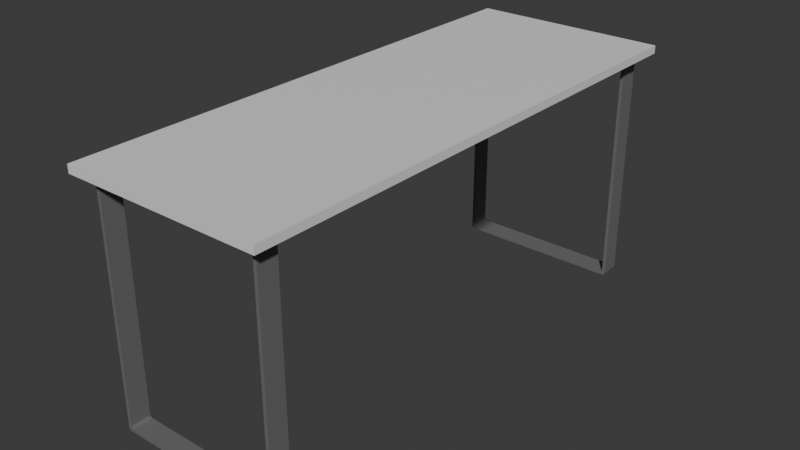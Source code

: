 # Source: Shelf.blend  (saved by Blender 4.5.90; exported with 4.5.12 LTS)
import bpy
from mathutils import Matrix  # noqa: F401  (used for matrix-valued properties, if any)

bpy.ops.wm.read_factory_settings(use_empty=True)
scene = bpy.context.scene
scene.name = 'Scene'

# ---- collections
col_collection = bpy.data.collections.new('Collection'); scene.collection.children.link(col_collection)

# ---- materials (node trees are filled in below, after node groups)
mat_shelf = bpy.data.materials.new('Shelf')
mat_legs = bpy.data.materials.new('Legs')

# ---- material node trees
mat_shelf.use_nodes = True; mat_shelf.node_tree.nodes.clear()
_N = mat_shelf.node_tree.nodes; _L = mat_shelf.node_tree.links
n0 = _N.new('ShaderNodeBsdfPrincipled'); n0.name = 'Principled BSDF'; n0.location = (-200, 100)
n1 = _N.new('ShaderNodeOutputMaterial'); n1.name = 'Material Output'; n1.location = (200, 100)
_L.new(n0.outputs[0], n1.inputs[0])
n1.is_active_output = True
mat_legs.use_nodes = True; mat_legs.node_tree.nodes.clear()
_N = mat_legs.node_tree.nodes; _L = mat_legs.node_tree.links
n0 = _N.new('ShaderNodeBsdfPrincipled'); n0.name = 'Principled BSDF'; n0.location = (-200, 100)
n0.inputs[0].default_value = (0.1604, 0.1604, 0.1604, 1.0)
n1 = _N.new('ShaderNodeOutputMaterial'); n1.name = 'Material Output'; n1.location = (200, 100)
_L.new(n0.outputs[0], n1.inputs[0])
n1.is_active_output = True

# ---- world
world_world = bpy.data.worlds.new('World'); scene.world = world_world
world_world.use_nodes = True; world_world.node_tree.nodes.clear()
_N = world_world.node_tree.nodes; _L = world_world.node_tree.links
n0 = _N.new('ShaderNodeOutputWorld'); n0.name = 'World Output'; n0.location = (200, 100)
n1 = _N.new('ShaderNodeBackground'); n1.name = 'Background'; n1.location = (-200, 100)
n1.inputs[0].default_value = (0.05088, 0.05088, 0.05088, 1.0)
_L.new(n1.outputs[0], n0.inputs[0])
n0.is_active_output = True
world_world.color = (0.05088, 0.05088, 0.05088)
world_world.sun_shadow_jitter_overblur = 0.0

# ---- meshes
me_cube_001 = bpy.data.meshes.new('Cube.001')
me_cube_001.from_pydata([(-0.15, -0.4, 0.358), (-0.15, -0.4, 0.37), (-0.15, 0.4, 0.358), (-0.15, 0.4, 0.37), (0.15, -0.4, 0.358), (0.15, -0.4, 0.37), (0.15, 0.4, 0.358), (0.15, 0.4, 0.37), (0.13, -0.38, 0.358), (0.125, -0.38, 0.358), (-0.125, -0.38, 0.358), (-0.13, -0.38, 0.358), (0.13, -0.35, 0.358), (0.125, -0.35, 0.358), (-0.125, -0.35, 0.358), (-0.13, -0.35, 0.358), (0.1266, -0.38, -1.49e-08), (0.13, -0.38, 0.00344), (0.1275, -0.38, 0.0025), (0.129, -0.38, 0.001007), (0.125, -0.38, 0.00844), (0.1216, -0.38, 0.005), (0.124, -0.38, 0.006007), (-0.1216, -0.38, 0.005), (-0.125, -0.38, 0.00844), (-0.1275, -0.38, 0.0025), (-0.124, -0.38, 0.006007), (-0.13, -0.38, 0.00344), (-0.1266, -0.38, -1.49e-08), (-0.129, -0.38, 0.001007), (0.13, -0.35, 0.00344), (0.1266, -0.35, -1.49e-08), (0.1275, -0.35, 0.0025), (0.129, -0.35, 0.001007), (0.1216, -0.35, 0.005), (0.125, -0.35, 0.00844), (0.124, -0.35, 0.006007), (-0.125, -0.35, 0.00844), (-0.1216, -0.35, 0.005), (-0.1275, -0.35, 0.0025), (-0.124, -0.35, 0.006007), (-0.1266, -0.35, -1.49e-08), (-0.13, -0.35, 0.00344), (-0.129, -0.35, 0.001007), (0.13, 0.35, 0.358), (0.125, 0.35, 0.358), (-0.125, 0.35, 0.358), (-0.13, 0.35, 0.358), (0.13, 0.38, 0.358), (0.125, 0.38, 0.358), (-0.125, 0.38, 0.358), (-0.13, 0.38, 0.358), (0.1266, 0.35, -1.49e-08), (0.13, 0.35, 0.00344), (0.1275, 0.35, 0.0025), (0.129, 0.35, 0.001007), (0.125, 0.35, 0.00844), (0.1216, 0.35, 0.005), (0.124, 0.35, 0.006007), (-0.1216, 0.35, 0.005), (-0.125, 0.35, 0.00844), (-0.1275, 0.35, 0.0025), (-0.124, 0.35, 0.006007), (-0.13, 0.35, 0.00344), (-0.1266, 0.35, -1.49e-08), (-0.129, 0.35, 0.001007), (0.13, 0.38, 0.00344), (0.1266, 0.38, -1.49e-08), (0.1275, 0.38, 0.0025), (0.129, 0.38, 0.001007), (0.1216, 0.38, 0.005), (0.125, 0.38, 0.00844), (0.124, 0.38, 0.006007), (-0.125, 0.38, 0.00844), (-0.1216, 0.38, 0.005), (-0.1275, 0.38, 0.0025), (-0.124, 0.38, 0.006007), (-0.1266, 0.38, -1.49e-08), (-0.13, 0.38, 0.00344), (-0.129, 0.38, 0.001007)], [], [(0, 1, 3, 2), (2, 3, 7, 6), (6, 7, 5, 4), (4, 5, 1, 0), (6, 48, 49, 50, 51, 2), (7, 3, 1, 5), (0, 11, 10, 9, 8, 4), (10, 14, 13, 9), (16, 19, 18), (19, 17, 18), (20, 22, 18), (22, 21, 18), (23, 26, 25), (26, 24, 25), (27, 29, 25), (29, 28, 25), (30, 33, 32), (33, 31, 32), (34, 36, 32), (36, 35, 32), (37, 40, 39), (40, 38, 39), (41, 43, 39), (43, 42, 39), (16, 31, 33, 19), (19, 33, 30, 17), (34, 21, 22, 36), (36, 22, 20, 35), (23, 38, 40, 26), (26, 40, 37, 24), (41, 28, 29, 43), (43, 29, 27, 42), (8, 9, 20, 18, 17), (16, 28, 41, 31), (16, 18, 21, 23, 25, 28), (12, 8, 17, 30), (34, 38, 23, 21), (9, 13, 35, 20), (10, 11, 27, 25, 24), (14, 10, 24, 37), (11, 15, 42, 27), (13, 12, 30, 32, 35), (32, 31, 41, 39, 38, 34), (15, 14, 37, 39, 42), (46, 50, 49, 45), (52, 55, 54), (55, 53, 54), (56, 58, 54), (58, 57, 54), (59, 62, 61), (62, 60, 61), (63, 65, 61), (65, 64, 61), (66, 69, 68), (69, 67, 68), (70, 72, 68), (72, 71, 68), (73, 76, 75), (76, 74, 75), (77, 79, 75), (79, 78, 75), (52, 67, 69, 55), (55, 69, 66, 53), (70, 57, 58, 72), (72, 58, 56, 71), (59, 74, 76, 62), (62, 76, 73, 60), (77, 64, 65, 79), (79, 65, 63, 78), (44, 45, 56, 54, 53), (52, 64, 77, 67), (52, 54, 57, 59, 61, 64), (48, 44, 53, 66), (70, 74, 59, 57), (45, 49, 71, 56), (46, 47, 63, 61, 60), (50, 46, 60, 73), (47, 51, 78, 63), (49, 48, 66, 68, 71), (68, 67, 77, 75, 74, 70), (51, 50, 73, 75, 78), (2, 51, 47, 15, 11, 0), (13, 14, 15, 47, 46, 45, 44, 12), (6, 4, 8, 12, 44, 48)])
me_cube_001.polygons.foreach_set('material_index', [0, 0, 0, 0, 0, 0, 0, 0, 1, 1, 1, 1, 1, 1, 1, 1, 1, 1, 1, 1, 1, 1, 1, 1, 1, 1, 1, 1, 1, 1, 1, 1, 1, 1, 1, 1, 1, 1, 1, 1, 1, 1, 1, 1, 0, 1, 1, 1, 1, 1, 1, 1, 1, 1, 1, 1, 1, 1, 1, 1, 1, 1, 1, 1, 1, 1, 1, 1, 1, 1, 1, 1, 1, 1, 1, 1, 1, 1, 1, 1, 1, 0, 0, 0])
_uv = me_cube_001.uv_layers.new(name='UVMap')
_uv.uv.foreach_set('vector', [0.375, 0.0, 0.625, 0.0, 0.625, 0.25, 0.375, 0.25, 0.375, 0.25, 0.875, 0.5, 0.625, 0.5, 0.375, 0.5, 0.375, 0.5, 0.625, 0.5, 0.625, 0.75, 0.375, 0.75, 0.375, 0.75, 0.625, 0.75, 0.625, 1.0, 0.375, 1.0, 0.375, 0.5, 0.3476, 0.726, 0.3396, 0.7255, 0.1577, 0.7259, 0.1477, 0.7256, 0.375, 0.25, 0.625, 0.5, 0.875, 0.5, 0.875, 0.75, 0.625, 0.75, 0.125, 0.75, 0.1561, 0.7365, 0.1859, 0.7372, 0.3129, 0.733, 0.345, 0.735, 0.375, 0.75, 0.1859, 0.7372, 0.1577, 0.7259, 0.3396, 0.7255, 0.3129, 0.733, 0.3409, 0.7351, 0.3438, 0.735, 0.3294, 0.734, 0.3438, 0.735, 0.345, 0.735, 0.3294, 0.734, 0.3129, 0.733, 0.3129, 0.733, 0.3285, 0.734, 0.3129, 0.733, 0.3129, 0.733, 0.3285, 0.734, 0.1888, 0.7371, 0.1868, 0.7371, 0.1714, 0.7368, 0.1868, 0.7371, 0.1859, 0.7372, 0.1714, 0.7368, 0.1561, 0.7365, 0.1561, 0.7365, 0.1706, 0.7368, 0.1561, 0.7365, 0.1561, 0.7365, 0.1706, 0.7368, 0.3476, 0.726, 0.3476, 0.726, 0.3437, 0.7258, 0.3476, 0.726, 0.3476, 0.726, 0.3437, 0.7258, 0.3354, 0.7255, 0.3384, 0.7255, 0.3435, 0.7257, 0.3384, 0.7255, 0.3396, 0.7255, 0.3435, 0.7257, 0.1577, 0.7259, 0.1577, 0.7259, 0.1528, 0.7258, 0.1577, 0.7259, 0.1577, 0.7259, 0.1528, 0.7258, 0.152, 0.7256, 0.149, 0.7256, 0.1526, 0.7258, 0.149, 0.7256, 0.1477, 0.7256, 0.1526, 0.7258, 0.3409, 0.7351, 0.3433, 0.726, 0.3476, 0.726, 0.345, 0.735, 0.345, 0.735, 0.3476, 0.726, 0.3476, 0.726, 0.345, 0.735, 0.3354, 0.7255, 0.31, 0.7331, 0.3129, 0.733, 0.3396, 0.7255, 0.3396, 0.7255, 0.3129, 0.733, 0.3129, 0.733, 0.3396, 0.7255, 0.1888, 0.7371, 0.1618, 0.7259, 0.1577, 0.7259, 0.1859, 0.7372, 0.1859, 0.7372, 0.1577, 0.7259, 0.1577, 0.7259, 0.1859, 0.7372, 0.152, 0.7256, 0.1601, 0.7365, 0.1561, 0.7365, 0.1477, 0.7256, 0.1477, 0.7256, 0.1561, 0.7365, 0.1561, 0.7365, 0.1477, 0.7256, 0.345, 0.735, 0.3129, 0.733, 0.3129, 0.733, 0.3294, 0.734, 0.345, 0.735, 0.3409, 0.7351, 0.1601, 0.7365, 0.152, 0.7256, 0.3433, 0.726, 0.3409, 0.7351, 0.3285, 0.734, 0.31, 0.7331, 0.1888, 0.7371, 0.1706, 0.7368, 0.1601, 0.7365, 0.3476, 0.726, 0.345, 0.735, 0.345, 0.735, 0.3476, 0.726, 0.3354, 0.7255, 0.1618, 0.7259, 0.1888, 0.7371, 0.31, 0.7331, 0.3129, 0.733, 0.3396, 0.7255, 0.3396, 0.7255, 0.3129, 0.733, 0.1859, 0.7372, 0.1561, 0.7365, 0.1561, 0.7365, 0.1714, 0.7368, 0.1859, 0.7372, 0.1577, 0.7259, 0.1859, 0.7372, 0.1859, 0.7372, 0.1577, 0.7259, 0.1561, 0.7365, 0.1477, 0.7256, 0.1477, 0.7256, 0.1561, 0.7365, 0.3396, 0.7255, 0.3476, 0.726, 0.3476, 0.726, 0.3435, 0.7257, 0.3396, 0.7255, 0.3437, 0.7258, 0.3433, 0.726, 0.152, 0.7256, 0.1528, 0.7258, 0.1618, 0.7259, 0.3354, 0.7255, 0.1477, 0.7256, 0.1577, 0.7259, 0.1577, 0.7259, 0.1526, 0.7258, 0.1477, 0.7256, 0.1859, 0.7372, 0.1577, 0.7259, 0.3396, 0.7255, 0.3129, 0.733, 0.3409, 0.7351, 0.3438, 0.735, 0.3294, 0.734, 0.3438, 0.735, 0.345, 0.735, 0.3294, 0.734, 0.3129, 0.733, 0.3129, 0.733, 0.3285, 0.734, 0.3129, 0.733, 0.3129, 0.733, 0.3285, 0.734, 0.1888, 0.7371, 0.1868, 0.7371, 0.1714, 0.7368, 0.1868, 0.7371, 0.1859, 0.7372, 0.1714, 0.7368, 0.1561, 0.7365, 0.1561, 0.7365, 0.1706, 0.7368, 0.1561, 0.7365, 0.1561, 0.7365, 0.1706, 0.7368, 0.3476, 0.726, 0.3476, 0.726, 0.3437, 0.7258, 0.3476, 0.726, 0.3476, 0.726, 0.3437, 0.7258, 0.3354, 0.7255, 0.3384, 0.7255, 0.3435, 0.7257, 0.3384, 0.7255, 0.3396, 0.7255, 0.3435, 0.7257, 0.1577, 0.7259, 0.1577, 0.7259, 0.1528, 0.7258, 0.1577, 0.7259, 0.1577, 0.7259, 0.1528, 0.7258, 0.152, 0.7256, 0.149, 0.7256, 0.1526, 0.7258, 0.149, 0.7256, 0.1477, 0.7256, 0.1526, 0.7258, 0.3409, 0.7351, 0.3433, 0.726, 0.3476, 0.726, 0.345, 0.735, 0.345, 0.735, 0.3476, 0.726, 0.3476, 0.726, 0.345, 0.735, 0.3354, 0.7255, 0.31, 0.7331, 0.3129, 0.733, 0.3396, 0.7255, 0.3396, 0.7255, 0.3129, 0.733, 0.3129, 0.733, 0.3396, 0.7255, 0.1888, 0.7371, 0.1618, 0.7259, 0.1577, 0.7259, 0.1859, 0.7372, 0.1859, 0.7372, 0.1577, 0.7259, 0.1577, 0.7259, 0.1859, 0.7372, 0.152, 0.7256, 0.1601, 0.7365, 0.1561, 0.7365, 0.1477, 0.7256, 0.1477, 0.7256, 0.1561, 0.7365, 0.1561, 0.7365, 0.1477, 0.7256, 0.345, 0.735, 0.3129, 0.733, 0.3129, 0.733, 0.3294, 0.734, 0.345, 0.735, 0.3409, 0.7351, 0.1601, 0.7365, 0.152, 0.7256, 0.3433, 0.726, 0.3409, 0.7351, 0.3285, 0.734, 0.31, 0.7331, 0.1888, 0.7371, 0.1706, 0.7368, 0.1601, 0.7365, 0.3476, 0.726, 0.345, 0.735, 0.345, 0.735, 0.3476, 0.726, 0.3354, 0.7255, 0.1618, 0.7259, 0.1888, 0.7371, 0.31, 0.7331, 0.3129, 0.733, 0.3396, 0.7255, 0.3396, 0.7255, 0.3129, 0.733, 0.1859, 0.7372, 0.1561, 0.7365, 0.1561, 0.7365, 0.1714, 0.7368, 0.1859, 0.7372, 0.1577, 0.7259, 0.1859, 0.7372, 0.1859, 0.7372, 0.1577, 0.7259, 0.1561, 0.7365, 0.1477, 0.7256, 0.1477, 0.7256, 0.1561, 0.7365, 0.3396, 0.7255, 0.3476, 0.726, 0.3476, 0.726, 0.3435, 0.7257, 0.3396, 0.7255, 0.3437, 0.7258, 0.3433, 0.726, 0.152, 0.7256, 0.1528, 0.7258, 0.1618, 0.7259, 0.3354, 0.7255, 0.1477, 0.7256, 0.1577, 0.7259, 0.1577, 0.7259, 0.1526, 0.7258, 0.1477, 0.7256, 0.375, 0.25, 0.1477, 0.7256, 0.1561, 0.7365, 0.1477, 0.7256, 0.1561, 0.7365, 0.125, 0.75, 0.3396, 0.7255, 0.1577, 0.7259, 0.1477, 0.7256, 0.1561, 0.7365, 0.1859, 0.7372, 0.3129, 0.733, 0.345, 0.735, 0.3476, 0.726, 0.375, 0.5, 0.375, 0.75, 0.345, 0.735, 0.3476, 0.726, 0.345, 0.735, 0.3476, 0.726])
me_cube_001.materials.append(mat_shelf)
me_cube_001.materials.append(mat_legs)
me_cube_001.update()

# ---- objects
ob_cube = bpy.data.objects.new('Cube', me_cube_001)

# ---- transforms, parenting, visibility, modifiers, constraints
ob_cube.location = (0.0, 0.0, 0.0)

# ---- collection membership
col_collection.objects.link(ob_cube)

# ---- scene / render settings (as saved in the file)
scene.frame_start = 1; scene.frame_end = 250; scene.frame_set(1)
scene.render.engine = 'BLENDER_EEVEE_NEXT'
bpy.context.view_layer.update()

# ---- added for rendering (the .blend has no active camera and no usable light): camera, sun
cam_auto = bpy.data.cameras.new('AutoCamera')
cam_auto.lens = 50.0
cam_auto.sensor_width = 36.0
cam_auto.clip_end = 1000.0
ob_auto_camera = bpy.data.objects.new('AutoCamera', cam_auto)
scene.collection.objects.link(ob_auto_camera)
ob_auto_camera.location = (0.861453, -1.03374, 0.874163)
ob_auto_camera.rotation_euler = (1.09748, -7.21219e-08, 0.694738)
scene.camera = ob_auto_camera
light_auto_sun = bpy.data.lights.new('AutoSun', 'SUN')
light_auto_sun.energy = 3.0
light_auto_sun.angle = 0.0523599
ob_auto_sun = bpy.data.objects.new('AutoSun', light_auto_sun)
scene.collection.objects.link(ob_auto_sun)
ob_auto_sun.rotation_euler = (0.872665, 0.174533, 0.523599)
bpy.context.view_layer.update()

